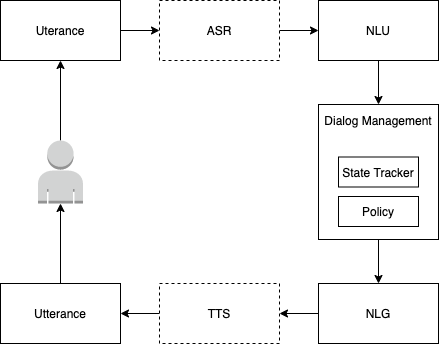

The diagram above was exported from draw.io. Its source (the exported page's mxGraphModel, read from the mxfile embedded in the PNG):
<mxGraphModel dx="466" dy="1252" grid="0" gridSize="10" guides="1" tooltips="1" connect="1" arrows="1" fold="1" page="0" pageScale="1" pageWidth="850" pageHeight="1100" math="0" shadow="0">
  <root>
    <mxCell id="0" />
    <mxCell id="1" parent="0" />
    <mxCell id="2" style="edgeStyle=orthogonalEdgeStyle;rounded=0;orthogonalLoop=1;jettySize=auto;html=1;exitX=1;exitY=0.5;exitDx=0;exitDy=0;entryX=0;entryY=0.5;entryDx=0;entryDy=0;" edge="1" source="3" target="5" parent="1">
      <mxGeometry relative="1" as="geometry" />
    </mxCell>
    <mxCell id="3" value="Uterance" style="rounded=0;whiteSpace=wrap;html=1;" vertex="1" parent="1">
      <mxGeometry x="169" y="1020" width="120" height="60" as="geometry" />
    </mxCell>
    <mxCell id="4" style="edgeStyle=orthogonalEdgeStyle;rounded=0;orthogonalLoop=1;jettySize=auto;html=1;exitX=1;exitY=0.5;exitDx=0;exitDy=0;entryX=0;entryY=0.5;entryDx=0;entryDy=0;" edge="1" source="5" target="7" parent="1">
      <mxGeometry relative="1" as="geometry" />
    </mxCell>
    <mxCell id="5" value="ASR" style="rounded=0;whiteSpace=wrap;html=1;dashed=1;" vertex="1" parent="1">
      <mxGeometry x="328" y="1020" width="120" height="60" as="geometry" />
    </mxCell>
    <mxCell id="6" style="edgeStyle=orthogonalEdgeStyle;rounded=0;orthogonalLoop=1;jettySize=auto;html=1;exitX=0.5;exitY=1;exitDx=0;exitDy=0;entryX=0.5;entryY=0;entryDx=0;entryDy=0;" edge="1" source="7" target="17" parent="1">
      <mxGeometry relative="1" as="geometry">
        <mxPoint x="547" y="1119" as="targetPoint" />
      </mxGeometry>
    </mxCell>
    <mxCell id="7" value="NLU" style="rounded=0;whiteSpace=wrap;html=1;" vertex="1" parent="1">
      <mxGeometry x="487" y="1020" width="120" height="60" as="geometry" />
    </mxCell>
    <mxCell id="8" style="edgeStyle=orthogonalEdgeStyle;rounded=0;orthogonalLoop=1;jettySize=auto;html=1;exitX=0;exitY=0.5;exitDx=0;exitDy=0;entryX=1;entryY=0.5;entryDx=0;entryDy=0;" edge="1" source="9" target="11" parent="1">
      <mxGeometry relative="1" as="geometry" />
    </mxCell>
    <mxCell id="9" value="NLG" style="rounded=0;whiteSpace=wrap;html=1;" vertex="1" parent="1">
      <mxGeometry x="487" y="1303" width="120" height="60" as="geometry" />
    </mxCell>
    <mxCell id="10" style="edgeStyle=orthogonalEdgeStyle;rounded=0;orthogonalLoop=1;jettySize=auto;html=1;exitX=0;exitY=0.5;exitDx=0;exitDy=0;entryX=1;entryY=0.5;entryDx=0;entryDy=0;" edge="1" source="11" target="13" parent="1">
      <mxGeometry relative="1" as="geometry" />
    </mxCell>
    <mxCell id="11" value="TTS" style="rounded=0;whiteSpace=wrap;html=1;dashed=1;" vertex="1" parent="1">
      <mxGeometry x="328" y="1303" width="120" height="60" as="geometry" />
    </mxCell>
    <mxCell id="12" style="edgeStyle=orthogonalEdgeStyle;rounded=0;orthogonalLoop=1;jettySize=auto;html=1;exitX=0.5;exitY=0;exitDx=0;exitDy=0;entryX=0.5;entryY=1;entryDx=0;entryDy=0;entryPerimeter=0;" edge="1" source="13" target="16" parent="1">
      <mxGeometry relative="1" as="geometry" />
    </mxCell>
    <mxCell id="13" value="Utterance" style="rounded=0;whiteSpace=wrap;html=1;" vertex="1" parent="1">
      <mxGeometry x="169" y="1303" width="120" height="60" as="geometry" />
    </mxCell>
    <mxCell id="14" style="edgeStyle=orthogonalEdgeStyle;rounded=0;orthogonalLoop=1;jettySize=auto;html=1;exitX=0.5;exitY=1;exitDx=0;exitDy=0;entryX=0.5;entryY=0;entryDx=0;entryDy=0;" edge="1" source="17" target="9" parent="1">
      <mxGeometry relative="1" as="geometry">
        <mxPoint x="547" y="1271" as="sourcePoint" />
      </mxGeometry>
    </mxCell>
    <mxCell id="15" style="edgeStyle=orthogonalEdgeStyle;rounded=0;orthogonalLoop=1;jettySize=auto;html=1;exitX=0.5;exitY=0;exitDx=0;exitDy=0;exitPerimeter=0;entryX=0.5;entryY=1;entryDx=0;entryDy=0;" edge="1" source="16" target="3" parent="1">
      <mxGeometry relative="1" as="geometry" />
    </mxCell>
    <mxCell id="16" value="" style="outlineConnect=0;dashed=0;verticalLabelPosition=bottom;verticalAlign=top;align=center;html=1;shape=mxgraph.aws3.user;fillColor=#D2D3D3;gradientColor=none;" vertex="1" parent="1">
      <mxGeometry x="206.5" y="1160" width="45" height="63" as="geometry" />
    </mxCell>
    <mxCell id="17" value="" style="rounded=0;whiteSpace=wrap;html=1;" vertex="1" parent="1">
      <mxGeometry x="487" y="1124" width="120" height="135" as="geometry" />
    </mxCell>
    <mxCell id="18" value="Dialog Management" style="text;html=1;strokeColor=none;fillColor=none;align=center;verticalAlign=middle;whiteSpace=wrap;rounded=0;" vertex="1" parent="1">
      <mxGeometry x="489" y="1130" width="116" height="20" as="geometry" />
    </mxCell>
    <mxCell id="19" value="State Tracker" style="rounded=0;whiteSpace=wrap;html=1;" vertex="1" parent="1">
      <mxGeometry x="507" y="1176.5" width="80" height="30" as="geometry" />
    </mxCell>
    <mxCell id="20" value="Policy" style="rounded=0;whiteSpace=wrap;html=1;" vertex="1" parent="1">
      <mxGeometry x="507" y="1216" width="80" height="30" as="geometry" />
    </mxCell>
  </root>
</mxGraphModel>